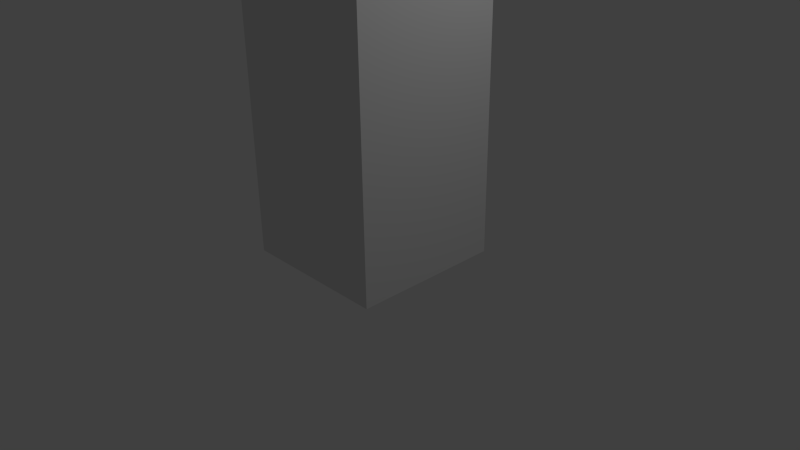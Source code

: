 # Source: animationTest.blend  (saved by Blender 2.76.0; exported with 4.5.12 LTS)
import bpy
from mathutils import Matrix  # noqa: F401  (used for matrix-valued properties, if any)

bpy.ops.wm.read_factory_settings(use_empty=True)
scene = bpy.context.scene
scene.name = 'Scene'

# ---- collections
col_collection_1 = bpy.data.collections.new('Collection 1'); scene.collection.children.link(col_collection_1)
col_collection_10 = bpy.data.collections.new('Collection 10'); scene.collection.children.link(col_collection_10)

# ---- materials (node trees are filled in below, after node groups)
mat_material = bpy.data.materials.new('Material')
mat_material.alpha_threshold = 0.0
mat_material.use_transparent_shadow = False
mat_material.roughness = 0.5
mat_material.line_color = (0.0, 0.0, 0.0, 1.0)
mat_m2 = bpy.data.materials.new('m2')
mat_m2.alpha_threshold = 0.0
mat_m2.use_transparent_shadow = False
mat_m2.roughness = 0.5

# ---- material node trees

# ---- world
world_world = bpy.data.worlds.new('World'); scene.world = world_world
world_world.color = (0.05088, 0.05088, 0.05088)
world_world.use_sun_shadow = False
world_world.sun_shadow_jitter_overblur = 0.0
world_world.cycles.sampling_method = 'MANUAL'
world_world.cycles.sample_map_resolution = 256

# ---- cameras
cam_camera = bpy.data.cameras.new('Camera')
cam_camera.clip_end = 100.0
cam_camera.lens = 35.0
cam_camera.sensor_width = 32.0
cam_camera.sensor_height = 18.0
cam_camera.ortho_scale = 7.314
cam_camera.dof.focus_distance = 0.0
cam_camera.dof.aperture_fstop = 128.0

# ---- lights
light_lamp = bpy.data.lights.new('Lamp', 'POINT')
light_lamp.transmission_factor = 0.0
light_lamp.cutoff_distance = 30.0
light_lamp.energy = 100.0
light_lamp.shadow_buffer_clip_start = 1.001
light_lamp.shadow_soft_size = 0.1
light_lamp.shadow_maximum_resolution = 0.006
light_lamp.use_absolute_resolution = True
light_lamp.cycles.use_multiple_importance_sampling = False

# ---- meshes
me_cube = bpy.data.meshes.new('Cube')
me_cube.from_pydata([(1.0, 1.0, 0.04996), (1.0, -1.0, 0.04996), (-1.0, -1.0, 0.04996), (-1.0, 1.0, 0.04996), (1.0, 1.0, 2.05), (1.0, -1.0, 2.05), (-1.0, -1.0, 2.05), (-1.0, 1.0, 2.05), (1.0, 1.0, 4.05), (1.0, -1.0, 4.05), (-1.0, -1.0, 4.05), (-1.0, 1.0, 4.05), (1.0, 1.0, 6.05), (1.0, -1.0, 6.05), (-1.0, -1.0, 6.05), (-1.0, 1.0, 6.05), (1.0, 1.0, 8.05), (1.0, -1.0, 8.05), (-1.0, -1.0, 8.05), (-1.0, 1.0, 8.05)], [], [(0, 1, 2, 3), (6, 5, 9, 10), (0, 4, 5, 1), (1, 5, 6, 2), (2, 6, 7, 3), (4, 0, 3, 7), (10, 9, 13, 14), (5, 4, 8, 9), (7, 6, 10, 11), (4, 7, 11, 8), (15, 14, 18, 19), (9, 8, 12, 13), (11, 10, 14, 15), (8, 11, 15, 12), (16, 19, 18, 17), (12, 15, 19, 16), (14, 13, 17, 18), (13, 12, 16, 17)])
me_cube.polygons.foreach_set('material_index', [0, 0, 0, 0, 0, 0, 1, 0, 0, 0, 0, 1, 1, 1, 0, 0, 0, 0])
_uv = me_cube.uv_layers.new(name='UVMap')
_uv.uv.foreach_set('vector', [0.8, 2.98e-08, 1.0, 0.0, 1.0, 0.2, 0.8, 0.2, 0.4, 0.2, 0.6, 0.2, 0.6, 0.4, 0.4, 0.4, 0.2, 0.0, 0.2, 0.2, 0.0, 0.2, 1.788e-08, 4.172e-08, 0.6, 0.0, 0.6, 0.2, 0.4, 0.2, 0.4, 2.235e-09, 0.6, 0.8, 0.6, 0.6, 0.8, 0.6, 0.8, 0.8, 0.2, 0.2, 0.2, 0.0, 0.4, 2.98e-08, 0.4, 0.2, 0.4, 0.4, 0.6, 0.4, 0.6, 0.6, 0.4, 0.6, 0.0, 0.2, 0.2, 0.2, 0.2, 0.4, 3.576e-08, 0.4, 0.8, 0.6, 0.6, 0.6, 0.6, 0.4, 0.8, 0.4, 0.2, 0.2, 0.4, 0.2, 0.4, 0.4, 0.2, 0.4, 0.8, 0.2, 0.6, 0.2, 0.6, 0.0, 0.8, 0.0, 3.576e-08, 0.4, 0.2, 0.4, 0.2, 0.6, 7.749e-08, 0.6, 0.8, 0.4, 0.6, 0.4, 0.6, 0.2, 0.8, 0.2, 0.2, 0.4, 0.4, 0.4, 0.4, 0.6, 0.2, 0.6, 0.2, 0.8, 0.2, 1.0, 2.98e-08, 1.0, 0.0, 0.8, 0.2, 0.6, 0.4, 0.6, 0.4, 0.8, 0.2, 0.8, 0.4, 0.6, 0.6, 0.6, 0.6, 0.8, 0.4, 0.8, 7.749e-08, 0.6, 0.2, 0.6, 0.2, 0.8, 1.013e-07, 0.8])
me_cube.materials.append(mat_material)
me_cube.materials.append(mat_m2)
me_cube.use_remesh_preserve_volume = False
me_cube.use_remesh_preserve_attributes = False
me_cube.use_mirror_vertex_groups = False
me_cube.update()
arm_armature = bpy.data.armatures.new('Armature')  # bones are not reproduced

# ---- objects
ob_armature = bpy.data.objects.new('Armature', arm_armature)
ob_cube = bpy.data.objects.new('Cube', me_cube)
ob_lamp = bpy.data.objects.new('Lamp', light_lamp)
ob_camera = bpy.data.objects.new('Camera', cam_camera)

# ---- transforms, parenting, visibility, modifiers, constraints
ob_armature.location = (0.0, 0.0, 0.0)
ob_armature.lineart.crease_threshold = 0.0
ob_cube.parent = ob_armature
ob_cube.location = (0.0, 0.0, 0.0)
ob_cube.lock_rotations_4d = False
ob_cube.empty_display_type = 'ARROWS'
ob_cube.lineart.crease_threshold = 0.0
_vg = ob_cube.vertex_groups.new(name='Bone')
for _i, _w in zip([0, 1, 2, 3, 4, 5, 6, 7, 8, 9, 10, 11], [0.9826, 0.9841, 0.9826, 0.9841, 0.9036, 0.9037, 0.9036, 0.9037, 0.09121, 0.09122, 0.09121, 0.09122]): _vg.add([_i], _w, 'REPLACE')
_vg = ob_cube.vertex_groups.new(name='Bone.001')
for _i, _w in zip([4, 5, 6, 7, 8, 9, 10, 11, 12, 13, 14, 15], [0.0867, 0.08661, 0.0867, 0.08661, 0.8171, 0.8171, 0.8171, 0.8171, 0.08313, 0.08304, 0.08313, 0.08304]): _vg.add([_i], _w, 'REPLACE')
_vg = ob_cube.vertex_groups.new(name='Bone.002')
for _i, _w in zip([8, 9, 10, 11, 12, 13, 14, 15, 16, 17, 18, 19], [0.08311, 0.08305, 0.08311, 0.08305, 0.8231, 0.8222, 0.8231, 0.8222, 0.1485, 0.136, 0.1485, 0.136]): _vg.add([_i], _w, 'REPLACE')
_vg = ob_cube.vertex_groups.new(name='Bone.003')
for _i, _w in zip([12, 13, 14, 15, 16, 17, 18, 19], [0.08447, 0.08547, 0.08447, 0.08547, 0.8349, 0.8487, 0.8349, 0.8487]): _vg.add([_i], _w, 'REPLACE')
_m = ob_cube.modifiers.new('Armature', 'ARMATURE')
_m.object = ob_armature
ob_lamp.location = (4.076, 1.005, 5.904)
ob_lamp.rotation_euler = (0.6503, 0.05522, 1.866)
ob_lamp.lock_rotations_4d = False
ob_lamp.empty_display_type = 'ARROWS'
ob_lamp.color = (0.0, 0.0, 0.0, 0.0)
ob_lamp.lineart.crease_threshold = 0.0
ob_camera.location = (7.481, -6.508, 5.344)
ob_camera.rotation_euler = (1.109, 0.01082, 0.8149)
ob_camera.lock_rotations_4d = False
ob_camera.empty_display_type = 'ARROWS'
ob_camera.color = (0.0, 0.0, 0.0, 0.0)
ob_camera.display_type = 'WIRE'
ob_camera.lineart.crease_threshold = 0.0

# ---- collection membership
col_collection_1.objects.link(ob_armature)
col_collection_1.objects.link(ob_cube)
col_collection_10.objects.link(ob_lamp)
col_collection_10.objects.link(ob_camera)

# ---- scene / render settings (as saved in the file)
scene.camera = ob_camera
scene.frame_start = 1; scene.frame_end = 60; scene.frame_set(1)
scene.render.engine = 'BLENDER_EEVEE_NEXT'
scene.render.resolution_percentage = 50
scene.render.dither_intensity = 0.0
scene.cycles.use_denoising = False
scene.cycles.samples = 10
scene.cycles.sampling_pattern = 'TABULATED_SOBOL'
scene.cycles.light_sampling_threshold = 0.0
scene.cycles.use_adaptive_sampling = False
scene.cycles.use_light_tree = False
scene.cycles.blur_glossy = 0.0
scene.cycles.pixel_filter_type = 'GAUSSIAN'
scene.cycles.sample_clamp_indirect = 0.0
scene.view_settings.view_transform = 'Standard'
bpy.context.view_layer.update()
